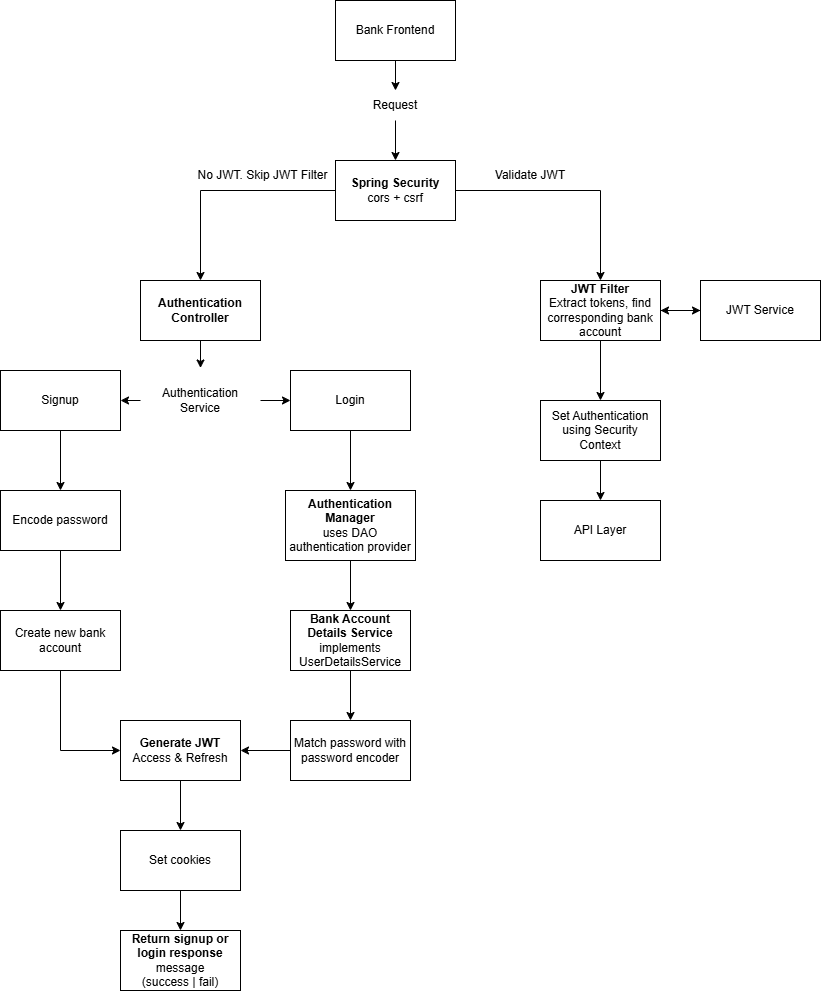

The diagram above was exported from draw.io. Its source (the exported page's mxGraphModel, read from the mxfile embedded in the PNG):
<mxGraphModel dx="1406" dy="780" grid="1" gridSize="10" guides="1" tooltips="1" connect="1" arrows="1" fold="1" page="1" pageScale="1" pageWidth="850" pageHeight="1100" background="light-dark(#FFFFFF,#121212)" math="0" shadow="0">
  <root>
    <mxCell id="0" />
    <mxCell id="1" parent="0" />
    <mxCell id="GNf4fGqz-1vftla58GOd-3" edge="1" parent="1" source="GNf4fGqz-1vftla58GOd-1" style="edgeStyle=orthogonalEdgeStyle;rounded=0;orthogonalLoop=1;jettySize=auto;html=1;entryX=0.5;entryY=0;entryDx=0;entryDy=0;" target="GNf4fGqz-1vftla58GOd-2">
      <mxGeometry relative="1" as="geometry" />
    </mxCell>
    <mxCell id="GNf4fGqz-1vftla58GOd-1" parent="1" style="rounded=0;whiteSpace=wrap;html=1;" value="Bank Frontend" vertex="1">
      <mxGeometry height="60" width="120" x="365" y="40" as="geometry" />
    </mxCell>
    <mxCell id="GNf4fGqz-1vftla58GOd-5" edge="1" parent="1" source="GNf4fGqz-1vftla58GOd-2" style="edgeStyle=orthogonalEdgeStyle;rounded=0;orthogonalLoop=1;jettySize=auto;html=1;entryX=0.5;entryY=0;entryDx=0;entryDy=0;" target="GNf4fGqz-1vftla58GOd-4">
      <mxGeometry relative="1" as="geometry" />
    </mxCell>
    <mxCell id="GNf4fGqz-1vftla58GOd-2" parent="1" style="text;html=1;whiteSpace=wrap;strokeColor=none;fillColor=none;align=center;verticalAlign=middle;rounded=0;" value="Request" vertex="1">
      <mxGeometry height="30" width="60" x="395" y="130" as="geometry" />
    </mxCell>
    <mxCell id="GNf4fGqz-1vftla58GOd-7" edge="1" parent="1" source="GNf4fGqz-1vftla58GOd-4" style="edgeStyle=orthogonalEdgeStyle;rounded=0;orthogonalLoop=1;jettySize=auto;html=1;entryX=0.5;entryY=0;entryDx=0;entryDy=0;" target="GNf4fGqz-1vftla58GOd-6">
      <mxGeometry relative="1" as="geometry" />
    </mxCell>
    <mxCell id="GNf4fGqz-1vftla58GOd-10" edge="1" parent="1" source="GNf4fGqz-1vftla58GOd-4" style="edgeStyle=orthogonalEdgeStyle;rounded=0;orthogonalLoop=1;jettySize=auto;html=1;entryX=0.5;entryY=0;entryDx=0;entryDy=0;" target="GNf4fGqz-1vftla58GOd-9">
      <mxGeometry relative="1" as="geometry" />
    </mxCell>
    <mxCell id="GNf4fGqz-1vftla58GOd-4" parent="1" style="rounded=0;whiteSpace=wrap;html=1;" value="&lt;b&gt;Spring Security&lt;/b&gt;&lt;div&gt;cors + csrf&lt;/div&gt;" vertex="1">
      <mxGeometry height="60" width="120" x="365" y="200" as="geometry" />
    </mxCell>
    <mxCell id="GNf4fGqz-1vftla58GOd-24" edge="1" parent="1" source="GNf4fGqz-1vftla58GOd-6" style="edgeStyle=orthogonalEdgeStyle;rounded=0;orthogonalLoop=1;jettySize=auto;html=1;" target="GNf4fGqz-1vftla58GOd-22">
      <mxGeometry relative="1" as="geometry" />
    </mxCell>
    <mxCell id="GNf4fGqz-1vftla58GOd-6" parent="1" style="rounded=0;whiteSpace=wrap;html=1;" value="&lt;b&gt;Authentication Controller&lt;/b&gt;" vertex="1">
      <mxGeometry height="60" width="120" x="170" y="320" as="geometry" />
    </mxCell>
    <mxCell id="GNf4fGqz-1vftla58GOd-8" parent="1" style="text;html=1;whiteSpace=wrap;strokeColor=none;fillColor=none;align=center;verticalAlign=middle;rounded=0;" value="No JWT. Skip JWT Filter" vertex="1">
      <mxGeometry height="50" width="145" x="220" y="190" as="geometry" />
    </mxCell>
    <mxCell id="GNf4fGqz-1vftla58GOd-13" edge="1" parent="1" source="GNf4fGqz-1vftla58GOd-9" style="edgeStyle=orthogonalEdgeStyle;rounded=0;orthogonalLoop=1;jettySize=auto;html=1;entryX=0.5;entryY=0;entryDx=0;entryDy=0;" target="GNf4fGqz-1vftla58GOd-12">
      <mxGeometry relative="1" as="geometry" />
    </mxCell>
    <mxCell id="GNf4fGqz-1vftla58GOd-45" edge="1" parent="1" source="GNf4fGqz-1vftla58GOd-9" style="edgeStyle=orthogonalEdgeStyle;rounded=0;orthogonalLoop=1;jettySize=auto;html=1;entryX=0;entryY=0.5;entryDx=0;entryDy=0;" target="GNf4fGqz-1vftla58GOd-44">
      <mxGeometry relative="1" as="geometry" />
    </mxCell>
    <mxCell id="GNf4fGqz-1vftla58GOd-9" parent="1" style="rounded=0;whiteSpace=wrap;html=1;" value="&lt;b&gt;JWT Filter&lt;/b&gt;&lt;div&gt;Extract tokens, find corresponding bank account&lt;/div&gt;" vertex="1">
      <mxGeometry height="60" width="120" x="570" y="320" as="geometry" />
    </mxCell>
    <mxCell id="GNf4fGqz-1vftla58GOd-11" parent="1" style="text;html=1;whiteSpace=wrap;strokeColor=none;fillColor=none;align=center;verticalAlign=middle;rounded=0;" value="Validate JWT" vertex="1">
      <mxGeometry height="30" width="140" x="490" y="200" as="geometry" />
    </mxCell>
    <mxCell id="GNf4fGqz-1vftla58GOd-48" edge="1" parent="1" source="GNf4fGqz-1vftla58GOd-12" style="edgeStyle=orthogonalEdgeStyle;rounded=0;orthogonalLoop=1;jettySize=auto;html=1;entryX=0.5;entryY=0;entryDx=0;entryDy=0;" target="GNf4fGqz-1vftla58GOd-47">
      <mxGeometry relative="1" as="geometry" />
    </mxCell>
    <mxCell id="GNf4fGqz-1vftla58GOd-12" parent="1" style="rounded=0;whiteSpace=wrap;html=1;" value="Set Authentication using Security Context" vertex="1">
      <mxGeometry height="60" width="120" x="570" y="440" as="geometry" />
    </mxCell>
    <mxCell id="GNf4fGqz-1vftla58GOd-23" edge="1" parent="1" source="GNf4fGqz-1vftla58GOd-16" style="edgeStyle=orthogonalEdgeStyle;rounded=0;orthogonalLoop=1;jettySize=auto;html=1;entryX=0.5;entryY=0;entryDx=0;entryDy=0;" target="GNf4fGqz-1vftla58GOd-18">
      <mxGeometry relative="1" as="geometry" />
    </mxCell>
    <mxCell id="GNf4fGqz-1vftla58GOd-16" parent="1" style="rounded=0;whiteSpace=wrap;html=1;" value="Signup" vertex="1">
      <mxGeometry height="60" width="120" x="30" y="410" as="geometry" />
    </mxCell>
    <mxCell id="GNf4fGqz-1vftla58GOd-20" edge="1" parent="1" source="GNf4fGqz-1vftla58GOd-18" style="edgeStyle=orthogonalEdgeStyle;rounded=0;orthogonalLoop=1;jettySize=auto;html=1;entryX=0.5;entryY=0;entryDx=0;entryDy=0;" target="GNf4fGqz-1vftla58GOd-19">
      <mxGeometry relative="1" as="geometry" />
    </mxCell>
    <mxCell id="GNf4fGqz-1vftla58GOd-18" parent="1" style="rounded=0;whiteSpace=wrap;html=1;" value="Encode password" vertex="1">
      <mxGeometry height="60" width="120" x="30" y="530" as="geometry" />
    </mxCell>
    <mxCell id="GNf4fGqz-1vftla58GOd-39" edge="1" parent="1" source="GNf4fGqz-1vftla58GOd-19" style="edgeStyle=orthogonalEdgeStyle;rounded=0;orthogonalLoop=1;jettySize=auto;html=1;entryX=0;entryY=0.5;entryDx=0;entryDy=0;" target="GNf4fGqz-1vftla58GOd-36">
      <mxGeometry relative="1" as="geometry" />
    </mxCell>
    <mxCell id="GNf4fGqz-1vftla58GOd-19" parent="1" style="rounded=0;whiteSpace=wrap;html=1;" value="Create new bank account" vertex="1">
      <mxGeometry height="60" width="120" x="30" y="650" as="geometry" />
    </mxCell>
    <mxCell id="GNf4fGqz-1vftla58GOd-25" edge="1" parent="1" source="GNf4fGqz-1vftla58GOd-22" style="edgeStyle=orthogonalEdgeStyle;rounded=0;orthogonalLoop=1;jettySize=auto;html=1;exitX=0;exitY=0.5;exitDx=0;exitDy=0;entryX=1;entryY=0.5;entryDx=0;entryDy=0;" target="GNf4fGqz-1vftla58GOd-16">
      <mxGeometry relative="1" as="geometry" />
    </mxCell>
    <mxCell id="GNf4fGqz-1vftla58GOd-27" edge="1" parent="1" source="GNf4fGqz-1vftla58GOd-22" style="edgeStyle=orthogonalEdgeStyle;rounded=0;orthogonalLoop=1;jettySize=auto;html=1;entryX=0;entryY=0.5;entryDx=0;entryDy=0;" target="GNf4fGqz-1vftla58GOd-26">
      <mxGeometry relative="1" as="geometry" />
    </mxCell>
    <mxCell id="GNf4fGqz-1vftla58GOd-22" parent="1" style="text;html=1;whiteSpace=wrap;strokeColor=none;fillColor=none;align=center;verticalAlign=middle;rounded=0;" value="Authentication Service" vertex="1">
      <mxGeometry height="65" width="120" x="170" y="407.5" as="geometry" />
    </mxCell>
    <mxCell id="GNf4fGqz-1vftla58GOd-29" edge="1" parent="1" source="GNf4fGqz-1vftla58GOd-26" style="edgeStyle=orthogonalEdgeStyle;rounded=0;orthogonalLoop=1;jettySize=auto;html=1;" target="GNf4fGqz-1vftla58GOd-28">
      <mxGeometry relative="1" as="geometry" />
    </mxCell>
    <mxCell id="GNf4fGqz-1vftla58GOd-26" parent="1" style="rounded=0;whiteSpace=wrap;html=1;" value="Login" vertex="1">
      <mxGeometry height="60" width="120" x="320" y="410" as="geometry" />
    </mxCell>
    <mxCell id="GNf4fGqz-1vftla58GOd-31" edge="1" parent="1" source="GNf4fGqz-1vftla58GOd-28" style="edgeStyle=orthogonalEdgeStyle;rounded=0;orthogonalLoop=1;jettySize=auto;html=1;entryX=0.5;entryY=0;entryDx=0;entryDy=0;">
      <mxGeometry relative="1" as="geometry">
        <mxPoint x="380" y="650" as="targetPoint" />
      </mxGeometry>
    </mxCell>
    <mxCell id="GNf4fGqz-1vftla58GOd-28" parent="1" style="rounded=0;whiteSpace=wrap;html=1;" value="&lt;b&gt;Authentication Manager&lt;/b&gt;&lt;div&gt;uses DAO authentication provider&lt;/div&gt;" vertex="1">
      <mxGeometry height="70" width="130" x="315" y="530" as="geometry" />
    </mxCell>
    <mxCell id="GNf4fGqz-1vftla58GOd-35" edge="1" parent="1" source="GNf4fGqz-1vftla58GOd-32" style="edgeStyle=orthogonalEdgeStyle;rounded=0;orthogonalLoop=1;jettySize=auto;html=1;entryX=0.5;entryY=0;entryDx=0;entryDy=0;" target="GNf4fGqz-1vftla58GOd-34">
      <mxGeometry relative="1" as="geometry" />
    </mxCell>
    <mxCell id="GNf4fGqz-1vftla58GOd-32" parent="1" style="rounded=0;whiteSpace=wrap;html=1;" value="&lt;b&gt;Bank Account Details Service&lt;/b&gt;&lt;div&gt;implements UserDetailsService&lt;/div&gt;" vertex="1">
      <mxGeometry height="60" width="120" x="320" y="650" as="geometry" />
    </mxCell>
    <mxCell id="GNf4fGqz-1vftla58GOd-37" edge="1" parent="1" source="GNf4fGqz-1vftla58GOd-34" style="edgeStyle=orthogonalEdgeStyle;rounded=0;orthogonalLoop=1;jettySize=auto;html=1;exitX=0;exitY=0.5;exitDx=0;exitDy=0;entryX=1;entryY=0.5;entryDx=0;entryDy=0;" target="GNf4fGqz-1vftla58GOd-36">
      <mxGeometry relative="1" as="geometry" />
    </mxCell>
    <mxCell id="GNf4fGqz-1vftla58GOd-34" parent="1" style="rounded=0;whiteSpace=wrap;html=1;" value="Match password with password encoder" vertex="1">
      <mxGeometry height="60" width="120" x="320" y="760" as="geometry" />
    </mxCell>
    <mxCell id="GNf4fGqz-1vftla58GOd-41" edge="1" parent="1" source="GNf4fGqz-1vftla58GOd-36" style="edgeStyle=orthogonalEdgeStyle;rounded=0;orthogonalLoop=1;jettySize=auto;html=1;entryX=0.5;entryY=0;entryDx=0;entryDy=0;" target="GNf4fGqz-1vftla58GOd-40">
      <mxGeometry relative="1" as="geometry" />
    </mxCell>
    <mxCell id="GNf4fGqz-1vftla58GOd-36" parent="1" style="rounded=0;whiteSpace=wrap;html=1;" value="&lt;b&gt;Generate JWT&lt;/b&gt;&lt;div&gt;Access &amp;amp; Refresh&lt;/div&gt;" vertex="1">
      <mxGeometry height="60" width="120" x="150" y="760" as="geometry" />
    </mxCell>
    <mxCell id="GNf4fGqz-1vftla58GOd-43" edge="1" parent="1" source="GNf4fGqz-1vftla58GOd-40" style="edgeStyle=orthogonalEdgeStyle;rounded=0;orthogonalLoop=1;jettySize=auto;html=1;" target="GNf4fGqz-1vftla58GOd-42">
      <mxGeometry relative="1" as="geometry" />
    </mxCell>
    <mxCell id="GNf4fGqz-1vftla58GOd-40" parent="1" style="rounded=0;whiteSpace=wrap;html=1;" value="Set cookies" vertex="1">
      <mxGeometry height="60" width="120" x="150" y="870" as="geometry" />
    </mxCell>
    <mxCell id="GNf4fGqz-1vftla58GOd-42" parent="1" style="rounded=0;whiteSpace=wrap;html=1;" value="&lt;b&gt;Return signup or login response&lt;/b&gt;&lt;div&gt;message&lt;/div&gt;&lt;div&gt;(success | fail)&lt;/div&gt;" vertex="1">
      <mxGeometry height="60" width="120" x="150" y="970" as="geometry" />
    </mxCell>
    <mxCell id="GNf4fGqz-1vftla58GOd-46" edge="1" parent="1" source="GNf4fGqz-1vftla58GOd-44" style="edgeStyle=orthogonalEdgeStyle;rounded=0;orthogonalLoop=1;jettySize=auto;html=1;entryX=1;entryY=0.5;entryDx=0;entryDy=0;" target="GNf4fGqz-1vftla58GOd-9">
      <mxGeometry relative="1" as="geometry" />
    </mxCell>
    <mxCell id="GNf4fGqz-1vftla58GOd-44" parent="1" style="rounded=0;whiteSpace=wrap;html=1;" value="JWT Service" vertex="1">
      <mxGeometry height="60" width="120" x="730" y="320" as="geometry" />
    </mxCell>
    <mxCell id="GNf4fGqz-1vftla58GOd-47" parent="1" style="rounded=0;whiteSpace=wrap;html=1;" value="API Layer" vertex="1">
      <mxGeometry height="60" width="120" x="570" y="540" as="geometry" />
    </mxCell>
  </root>
</mxGraphModel>